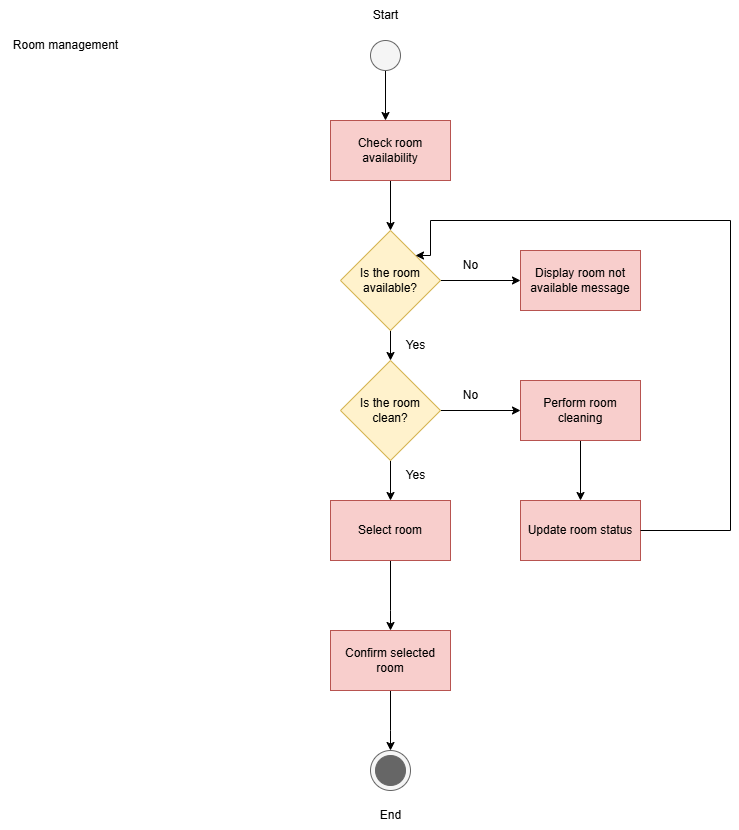

The diagram above was exported from draw.io. Its source (the exported page's mxGraphModel, read from the mxfile embedded in the PNG):
<mxGraphModel dx="1201" dy="862" grid="1" gridSize="10" guides="1" tooltips="1" connect="1" arrows="1" fold="1" page="1" pageScale="1" pageWidth="850" pageHeight="1100" math="0" shadow="0">
  <root>
    <mxCell id="0" />
    <mxCell id="1" parent="0" />
    <mxCell id="nYsvZxyzAzKGklOEv2pB-1" parent="1" style="text;html=1;align=center;verticalAlign=middle;resizable=0;points=[];autosize=1;strokeColor=none;fillColor=none;" value="Room management" vertex="1">
      <mxGeometry height="30" width="130" x="10" y="50" as="geometry" />
    </mxCell>
    <mxCell id="nYsvZxyzAzKGklOEv2pB-18" edge="1" parent="1" source="nYsvZxyzAzKGklOEv2pB-2" style="edgeStyle=orthogonalEdgeStyle;rounded=0;orthogonalLoop=1;jettySize=auto;html=1;exitX=0.5;exitY=1;exitDx=0;exitDy=0;">
      <mxGeometry relative="1" as="geometry">
        <mxPoint x="395" y="140" as="targetPoint" />
      </mxGeometry>
    </mxCell>
    <mxCell id="nYsvZxyzAzKGklOEv2pB-2" parent="1" style="ellipse;fillColor=#f5f5f5;html=1;fontColor=#333333;strokeColor=#666666;" value="" vertex="1">
      <mxGeometry height="30" width="30" x="380" y="60" as="geometry" />
    </mxCell>
    <mxCell id="nYsvZxyzAzKGklOEv2pB-19" edge="1" parent="1" source="nYsvZxyzAzKGklOEv2pB-3" style="edgeStyle=orthogonalEdgeStyle;rounded=0;orthogonalLoop=1;jettySize=auto;html=1;exitX=0.5;exitY=1;exitDx=0;exitDy=0;entryX=0.5;entryY=0;entryDx=0;entryDy=0;" target="nYsvZxyzAzKGklOEv2pB-4">
      <mxGeometry relative="1" as="geometry" />
    </mxCell>
    <mxCell id="nYsvZxyzAzKGklOEv2pB-3" parent="1" style="rounded=0;whiteSpace=wrap;html=1;fillColor=#f8cecc;strokeColor=#b85450;" value="Check room availability" vertex="1">
      <mxGeometry height="60" width="120" x="340" y="140" as="geometry" />
    </mxCell>
    <mxCell id="nYsvZxyzAzKGklOEv2pB-20" edge="1" parent="1" source="nYsvZxyzAzKGklOEv2pB-4" style="edgeStyle=orthogonalEdgeStyle;rounded=0;orthogonalLoop=1;jettySize=auto;html=1;" target="nYsvZxyzAzKGklOEv2pB-5" value="">
      <mxGeometry relative="1" as="geometry" />
    </mxCell>
    <mxCell id="nYsvZxyzAzKGklOEv2pB-21" edge="1" parent="1" source="nYsvZxyzAzKGklOEv2pB-4" style="edgeStyle=orthogonalEdgeStyle;rounded=0;orthogonalLoop=1;jettySize=auto;html=1;" target="nYsvZxyzAzKGklOEv2pB-12" value="">
      <mxGeometry relative="1" as="geometry" />
    </mxCell>
    <mxCell id="nYsvZxyzAzKGklOEv2pB-4" parent="1" style="rhombus;whiteSpace=wrap;html=1;fillColor=#fff2cc;strokeColor=#d6b656;" value="Is the room available?" vertex="1">
      <mxGeometry height="100" width="100" x="350" y="250" as="geometry" />
    </mxCell>
    <mxCell id="nYsvZxyzAzKGklOEv2pB-5" parent="1" style="rounded=0;whiteSpace=wrap;html=1;fillColor=#f8cecc;strokeColor=#b85450;" value="Display room not available message" vertex="1">
      <mxGeometry height="60" width="120" x="530" y="270" as="geometry" />
    </mxCell>
    <mxCell id="nYsvZxyzAzKGklOEv2pB-34" edge="1" parent="1" source="nYsvZxyzAzKGklOEv2pB-7" style="edgeStyle=orthogonalEdgeStyle;rounded=0;orthogonalLoop=1;jettySize=auto;html=1;" target="nYsvZxyzAzKGklOEv2pB-8" value="">
      <mxGeometry relative="1" as="geometry" />
    </mxCell>
    <mxCell id="nYsvZxyzAzKGklOEv2pB-7" parent="1" style="rounded=0;whiteSpace=wrap;html=1;fillColor=#f8cecc;strokeColor=#b85450;" value="Perform room cleaning" vertex="1">
      <mxGeometry height="60" width="120" x="530" y="400" as="geometry" />
    </mxCell>
    <mxCell id="nYsvZxyzAzKGklOEv2pB-8" parent="1" style="rounded=0;whiteSpace=wrap;html=1;fillColor=#f8cecc;strokeColor=#b85450;" value="Update room status" vertex="1">
      <mxGeometry height="60" width="120" x="530" y="520" as="geometry" />
    </mxCell>
    <mxCell id="nYsvZxyzAzKGklOEv2pB-23" edge="1" parent="1" source="nYsvZxyzAzKGklOEv2pB-9" style="edgeStyle=orthogonalEdgeStyle;rounded=0;orthogonalLoop=1;jettySize=auto;html=1;" target="nYsvZxyzAzKGklOEv2pB-10" value="">
      <mxGeometry relative="1" as="geometry">
        <Array as="points">
          <mxPoint x="400" y="630" />
          <mxPoint x="400" y="630" />
        </Array>
      </mxGeometry>
    </mxCell>
    <mxCell id="nYsvZxyzAzKGklOEv2pB-9" parent="1" style="rounded=0;whiteSpace=wrap;html=1;fillColor=#f8cecc;strokeColor=#b85450;" value="Select room" vertex="1">
      <mxGeometry height="60" width="120" x="340" y="520" as="geometry" />
    </mxCell>
    <mxCell id="nYsvZxyzAzKGklOEv2pB-26" edge="1" parent="1" source="nYsvZxyzAzKGklOEv2pB-10" style="edgeStyle=orthogonalEdgeStyle;rounded=0;orthogonalLoop=1;jettySize=auto;html=1;" target="nYsvZxyzAzKGklOEv2pB-11" value="">
      <mxGeometry relative="1" as="geometry">
        <Array as="points">
          <mxPoint x="400" y="750" />
          <mxPoint x="400" y="750" />
        </Array>
      </mxGeometry>
    </mxCell>
    <mxCell id="nYsvZxyzAzKGklOEv2pB-10" parent="1" style="rounded=0;whiteSpace=wrap;html=1;fillColor=#f8cecc;strokeColor=#b85450;" value="Confirm selected room" vertex="1">
      <mxGeometry height="60" width="120" x="340" y="650" as="geometry" />
    </mxCell>
    <mxCell id="nYsvZxyzAzKGklOEv2pB-11" parent="1" style="shape=mxgraph.sysml.actFinal;html=1;verticalLabelPosition=bottom;labelBackgroundColor=#ffffff;verticalAlign=top;fillColor=#f5f5f5;fontColor=#333333;strokeColor=#666666;" value="" vertex="1">
      <mxGeometry height="40" width="40" x="380" y="770" as="geometry" />
    </mxCell>
    <mxCell id="nYsvZxyzAzKGklOEv2pB-22" edge="1" parent="1" source="nYsvZxyzAzKGklOEv2pB-12" style="edgeStyle=orthogonalEdgeStyle;rounded=0;orthogonalLoop=1;jettySize=auto;html=1;" target="nYsvZxyzAzKGklOEv2pB-9" value="">
      <mxGeometry relative="1" as="geometry" />
    </mxCell>
    <mxCell id="nYsvZxyzAzKGklOEv2pB-25" edge="1" parent="1" source="nYsvZxyzAzKGklOEv2pB-12" style="edgeStyle=orthogonalEdgeStyle;rounded=0;orthogonalLoop=1;jettySize=auto;html=1;" target="nYsvZxyzAzKGklOEv2pB-7" value="">
      <mxGeometry relative="1" as="geometry" />
    </mxCell>
    <mxCell id="nYsvZxyzAzKGklOEv2pB-12" parent="1" style="rhombus;whiteSpace=wrap;html=1;fillColor=#fff2cc;strokeColor=#d6b656;" value="Is the room clean?" vertex="1">
      <mxGeometry height="100" width="100" x="350" y="380" as="geometry" />
    </mxCell>
    <mxCell id="nYsvZxyzAzKGklOEv2pB-27" edge="1" parent="1" source="nYsvZxyzAzKGklOEv2pB-8" style="edgeStyle=orthogonalEdgeStyle;rounded=0;orthogonalLoop=1;jettySize=auto;html=1;entryX=1;entryY=0;entryDx=0;entryDy=0;" target="nYsvZxyzAzKGklOEv2pB-4">
      <mxGeometry relative="1" as="geometry">
        <Array as="points">
          <mxPoint x="740" y="550" />
          <mxPoint x="740" y="240" />
          <mxPoint x="440" y="240" />
          <mxPoint x="440" y="275" />
        </Array>
      </mxGeometry>
    </mxCell>
    <mxCell id="nYsvZxyzAzKGklOEv2pB-28" parent="1" style="text;html=1;align=center;verticalAlign=middle;resizable=0;points=[];autosize=1;strokeColor=none;fillColor=none;" value="No" vertex="1">
      <mxGeometry height="30" width="40" x="460" y="270" as="geometry" />
    </mxCell>
    <mxCell id="nYsvZxyzAzKGklOEv2pB-29" parent="1" style="text;html=1;align=center;verticalAlign=middle;resizable=0;points=[];autosize=1;strokeColor=none;fillColor=none;" value="Yes" vertex="1">
      <mxGeometry height="30" width="40" x="405" y="350" as="geometry" />
    </mxCell>
    <mxCell id="nYsvZxyzAzKGklOEv2pB-30" parent="1" style="text;html=1;align=center;verticalAlign=middle;resizable=0;points=[];autosize=1;strokeColor=none;fillColor=none;" value="No" vertex="1">
      <mxGeometry height="30" width="40" x="460" y="400" as="geometry" />
    </mxCell>
    <mxCell id="nYsvZxyzAzKGklOEv2pB-31" parent="1" style="text;html=1;align=center;verticalAlign=middle;resizable=0;points=[];autosize=1;strokeColor=none;fillColor=none;" value="Yes" vertex="1">
      <mxGeometry height="30" width="40" x="405" y="480" as="geometry" />
    </mxCell>
    <mxCell id="nYsvZxyzAzKGklOEv2pB-32" parent="1" style="text;html=1;align=center;verticalAlign=middle;resizable=0;points=[];autosize=1;strokeColor=none;fillColor=none;" value="End" vertex="1">
      <mxGeometry height="30" width="40" x="380" y="820" as="geometry" />
    </mxCell>
    <mxCell id="nYsvZxyzAzKGklOEv2pB-33" parent="1" style="text;html=1;align=center;verticalAlign=middle;resizable=0;points=[];autosize=1;strokeColor=none;fillColor=none;" value="Start" vertex="1">
      <mxGeometry height="30" width="50" x="370" y="20" as="geometry" />
    </mxCell>
  </root>
</mxGraphModel>